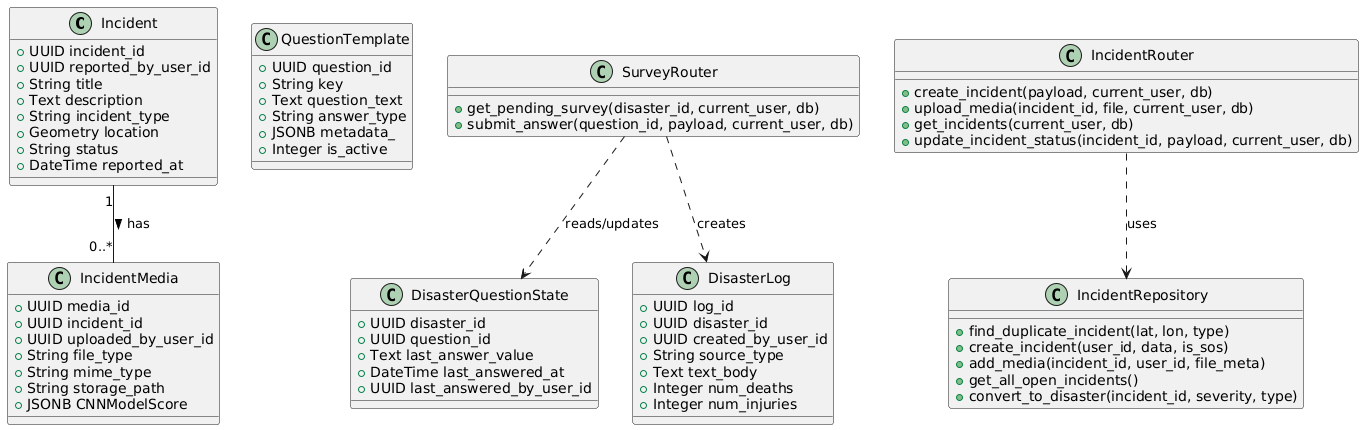

The diagram above was rendered by PlantUML. Its source (embedded in the PNG):
@startuml
class Incident {
  +UUID incident_id
  +UUID reported_by_user_id
  +String title
  +Text description
  +String incident_type
  +Geometry location
  +String status
  +DateTime reported_at
}

class IncidentMedia {
  +UUID media_id
  +UUID incident_id
  +UUID uploaded_by_user_id
  +String file_type
  +String mime_type
  +String storage_path
  +JSONB CNNModelScore
}

class QuestionTemplate {
  +UUID question_id
  +String key
  +Text question_text
  +String answer_type
  +JSONB metadata_
  +Integer is_active
}

class DisasterQuestionState {
  +UUID disaster_id
  +UUID question_id
  +Text last_answer_value
  +DateTime last_answered_at
  +UUID last_answered_by_user_id
}

class DisasterLog {
  +UUID log_id
  +UUID disaster_id
  +UUID created_by_user_id
  +String source_type
  +Text text_body
  +Integer num_deaths
  +Integer num_injuries
}

class IncidentRepository {
  +find_duplicate_incident(lat, lon, type)
  +create_incident(user_id, data, is_sos)
  +add_media(incident_id, user_id, file_meta)
  +get_all_open_incidents()
  +convert_to_disaster(incident_id, severity, type)
}

class IncidentRouter {
  +create_incident(payload, current_user, db)
  +upload_media(incident_id, file, current_user, db)
  +get_incidents(current_user, db)
  +update_incident_status(incident_id, payload, current_user, db)
}

class SurveyRouter {
  +get_pending_survey(disaster_id, current_user, db)
  +submit_answer(question_id, payload, current_user, db)
}

Incident "1" -- "0..*" IncidentMedia : has >
IncidentRouter ..> IncidentRepository : uses
SurveyRouter ..> DisasterQuestionState : reads/updates
SurveyRouter ..> DisasterLog : creates
@enduml